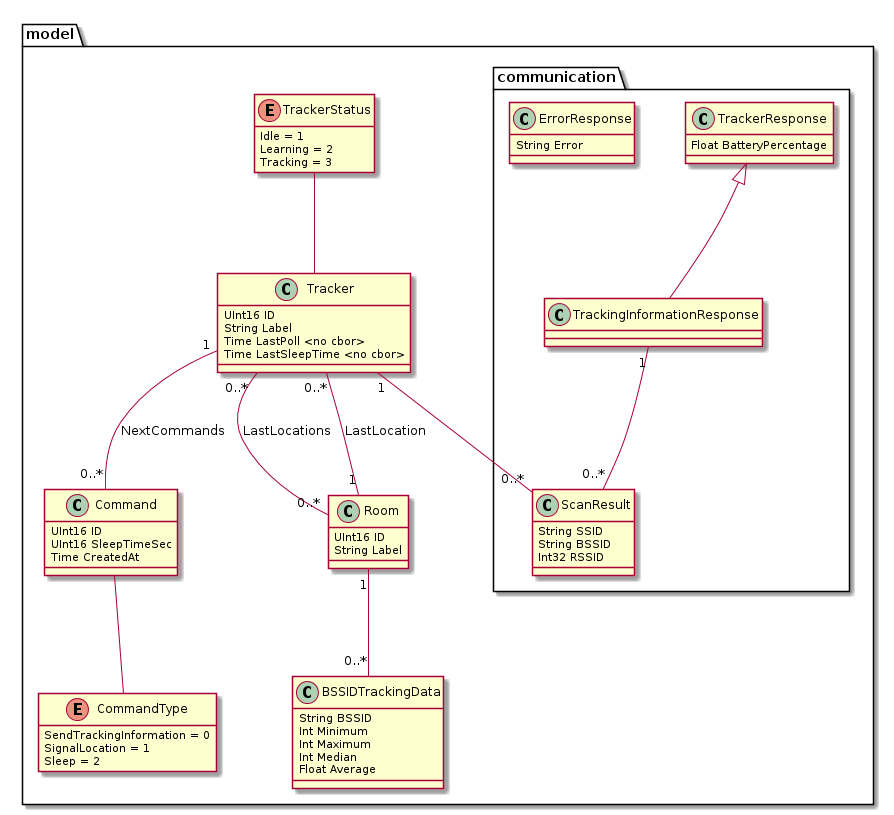

The diagram above was rendered by PlantUML. Its source (embedded in the PNG):
@startuml
skinparam nodesep 50
skinparam ranksep 100

package model {
  class Tracker {
    UInt16 ID
    String Label
    Time LastPoll <no cbor>
    Time LastSleepTime <no cbor>
  }
  
  enum TrackerStatus {
    Idle = 1
    Learning = 2
    Tracking = 3
  }
  hide TrackerStatus methods
  
  class Command {
    UInt16 ID
    UInt16 SleepTimeSec
    Time CreatedAt
  }

  enum CommandType {
    SendTrackingInformation = 0
    SignalLocation = 1
    Sleep = 2
  }  
  hide CommandType methods
  together {
    class Command
    enum CommandType
  }

  class Room {
    UInt16 ID
    String Label
  }
  
  class BSSIDTrackingData {
    String BSSID
    Int Minimum
    Int Maximum
    Int Median
    Float Average
  }
  together {
    class Room
    class BSSIDTrackingData
  }

  package communication {
    class TrackerResponse {
      Float BatteryPercentage
    }

    class TrackingInformationResponse {
    }

    class ScanResult {
      String SSID
      String BSSID
      Int32 RSSID
    }

    class ErrorResponse {
      String Error
    }
  }

  Tracker -up- TrackerStatus
  Tracker "0..*" -- "0..*" Room : LastLocations
  Tracker "0..*" -- "1" Room : LastLocation
  Tracker "1" -- "0..*" Command : NextCommands
  Tracker "1" -- "0..*" ScanResult

  Command -- CommandType

  Room "1" -- "0..*" BSSIDTrackingData

  TrackerResponse <|-- TrackingInformationResponse
  TrackingInformationResponse "1" -- "0..*" ScanResult
}
@enduml